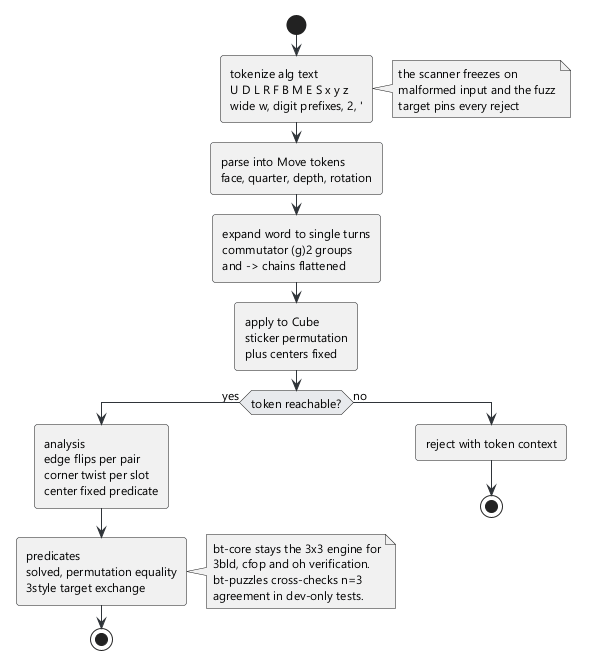

The diagram above was rendered by PlantUML. Its source (embedded in the PNG):
@startuml 02-cube-core
skinparam backgroundColor #FFFFFF
skinparam defaultFontName Segoe UI
skinparam defaultFontSize 12
skinparam roundCorner 6
skinparam ArrowColor #2f3439
skinparam ActivityDiamondBackgroundColor #e8eaed
skinparam NoteBackgroundColor #f4f5f6
start
:tokenize alg text\nU D L R F B M E S x y z\nwide w, digit prefixes, 2, ';
note right: the scanner freezes on\nmalformed input and the fuzz\ntarget pins every reject
:parse into Move tokens\nface, quarter, depth, rotation;
:expand word to single turns\ncommutator (g)2 groups\nand -> chains flattened;
:apply to Cube\nsticker permutation\nplus centers fixed;
if (token reachable?) then (yes)
  :analysis\nedge flips per pair\ncorner twist per slot\ncenter fixed predicate;
  :predicates\nsolved, permutation equality\n3style target exchange;
  note right
    bt-core stays the 3x3 engine for
    3bld, cfop and oh verification.
    bt-puzzles cross-checks n=3
    agreement in dev-only tests.
  end note
  stop
else (no)
  :reject with token context;
  stop
endif
@enduml